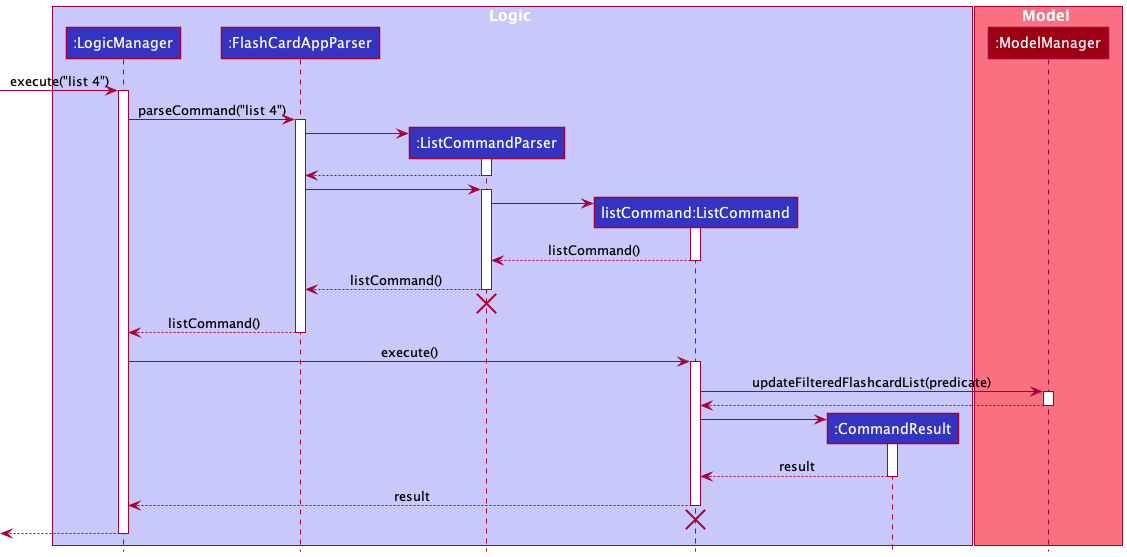

The diagram above was rendered by PlantUML. Its source (embedded in the PNG):
@startuml
!include style.puml

box Logic LOGIC_COLOR_T1
participant ":LogicManager" as LogicManager LOGIC_COLOR
participant ":FlashCardAppParser" as FlashCardAppParser LOGIC_COLOR
participant ":ListCommandParser" as ListCommandParser LOGIC_COLOR
participant "listCommand:ListCommand" as ListCommand LOGIC_COLOR
participant ":CommandResult" as CommandResult LOGIC_COLOR
end box

box Model MODEL_COLOR_T1
participant ":ModelManager" as ModelManager MODEL_COLOR
end box

[-> LogicManager : execute("list 4")
activate LogicManager

LogicManager -> FlashCardAppParser : parseCommand("list 4")
activate FlashCardAppParser

create ListCommandParser
FlashCardAppParser -> ListCommandParser
activate ListCommandParser

ListCommandParser --> FlashCardAppParser
deactivate ListCommandParser

FlashCardAppParser -> ListCommandParser
activate ListCommandParser

create ListCommand
ListCommandParser -> ListCommand
activate ListCommand

ListCommand --> ListCommandParser : listCommand()
deactivate ListCommand

ListCommandParser --> FlashCardAppParser : listCommand()
deactivate ListCommandParser
ListCommandParser -[hidden]-> FlashCardAppParser
destroy ListCommandParser

FlashCardAppParser --> LogicManager : listCommand()
deactivate FlashCardAppParser

LogicManager -> ListCommand : execute()
activate ListCommand

ListCommand -> ModelManager : updateFilteredFlashcardList(predicate)
activate ModelManager

ModelManager --> ListCommand
deactivate ModelManager

create CommandResult
ListCommand -> CommandResult
activate CommandResult

CommandResult --> ListCommand : result
deactivate CommandResult

ListCommand --> LogicManager : result
deactivate ListCommand
ListCommand -[hidden]-> LogicManager
destroy ListCommand

[<--LogicManager
deactivate LogicManager

@enduml